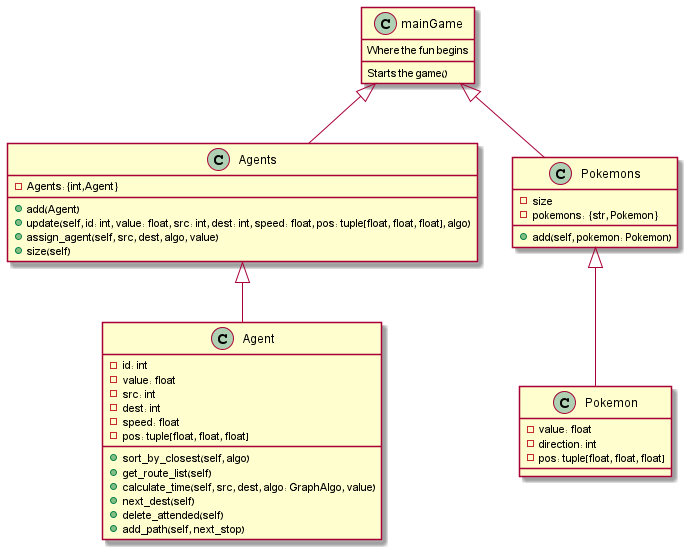

The diagram above was rendered by PlantUML. Its source (embedded in the PNG):
@startuml
'https://plantuml.com/class-diagram

class Agents{
- Agents:{int,Agent}
+ add(Agent)
+update(self, id: int, value: float, src: int, dest: int, speed: float, pos: tuple[float, float, float], algo)
+assign_agent(self, src, dest, algo, value)
+size(self)
}
class Agent{
-id: int
-value: float
-src: int
-dest: int
-speed: float
-pos: tuple[float, float, float]
+sort_by_closest(self, algo)
+get_route_list(self)
+calculate_time(self, src, dest, algo: GraphAlgo, value)
+next_dest(self)
+delete_attended(self)
+add_path(self, next_stop)
}
Agents <|-- Agent
class Pokemons{
-size
-pokemons: {str, Pokemon}
+add(self, pokemon: Pokemon)
}
class Pokemon{
-value: float
 -direction: int
  -pos: tuple[float, float, float]
}
Pokemons <|--Pokemon

class mainGame{
Where the fun begins
Starts the game()
}
mainGame <|-- Pokemons
mainGame <|-- Agents

@enduml